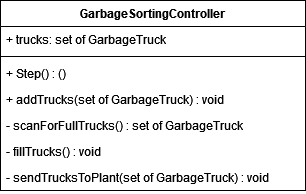

The diagram above was exported from draw.io. Its source (the exported page's mxGraphModel, read from the mxfile embedded in the PNG):
<mxGraphModel dx="2062" dy="1112" grid="1" gridSize="10" guides="1" tooltips="1" connect="1" arrows="1" fold="1" page="1" pageScale="1" pageWidth="1169" pageHeight="827" math="0" shadow="0">
  <root>
    <mxCell id="gQ6OW1BgdZlBEcL7qIFe-0" />
    <mxCell id="gQ6OW1BgdZlBEcL7qIFe-1" parent="gQ6OW1BgdZlBEcL7qIFe-0" />
    <mxCell id="oYMdssDH15_4oeEGwHwc-0" value="GarbageSortingController" style="swimlane;fontStyle=1;align=center;verticalAlign=top;childLayout=stackLayout;horizontal=1;startSize=26;horizontalStack=0;resizeParent=1;resizeParentMax=0;resizeLast=0;collapsible=1;marginBottom=0;" parent="gQ6OW1BgdZlBEcL7qIFe-1" vertex="1">
      <mxGeometry x="432" y="344" width="305" height="190" as="geometry" />
    </mxCell>
    <mxCell id="oYMdssDH15_4oeEGwHwc-1" value="+ trucks: set of GarbageTruck" style="text;strokeColor=none;fillColor=none;align=left;verticalAlign=top;spacingLeft=4;spacingRight=4;overflow=hidden;rotatable=0;points=[[0,0.5],[1,0.5]];portConstraint=eastwest;" parent="oYMdssDH15_4oeEGwHwc-0" vertex="1">
      <mxGeometry y="26" width="305" height="26" as="geometry" />
    </mxCell>
    <mxCell id="oYMdssDH15_4oeEGwHwc-5" value="" style="line;strokeWidth=1;fillColor=none;align=left;verticalAlign=middle;spacingTop=-1;spacingLeft=3;spacingRight=3;rotatable=0;labelPosition=right;points=[];portConstraint=eastwest;" parent="oYMdssDH15_4oeEGwHwc-0" vertex="1">
      <mxGeometry y="52" width="305" height="8" as="geometry" />
    </mxCell>
    <mxCell id="oYMdssDH15_4oeEGwHwc-4" value="+ Step() : () " style="text;strokeColor=none;fillColor=none;align=left;verticalAlign=top;spacingLeft=4;spacingRight=4;overflow=hidden;rotatable=0;points=[[0,0.5],[1,0.5]];portConstraint=eastwest;" parent="oYMdssDH15_4oeEGwHwc-0" vertex="1">
      <mxGeometry y="60" width="305" height="26" as="geometry" />
    </mxCell>
    <mxCell id="oYMdssDH15_4oeEGwHwc-6" value="+ addTrucks(set of GarbageTruck) : void" style="text;strokeColor=none;fillColor=none;align=left;verticalAlign=top;spacingLeft=4;spacingRight=4;overflow=hidden;rotatable=0;points=[[0,0.5],[1,0.5]];portConstraint=eastwest;" parent="oYMdssDH15_4oeEGwHwc-0" vertex="1">
      <mxGeometry y="86" width="305" height="26" as="geometry" />
    </mxCell>
    <mxCell id="oYMdssDH15_4oeEGwHwc-7" value="- scanForFullTrucks() : set of GarbageTruck" style="text;strokeColor=none;fillColor=none;align=left;verticalAlign=top;spacingLeft=4;spacingRight=4;overflow=hidden;rotatable=0;points=[[0,0.5],[1,0.5]];portConstraint=eastwest;" parent="oYMdssDH15_4oeEGwHwc-0" vertex="1">
      <mxGeometry y="112" width="305" height="26" as="geometry" />
    </mxCell>
    <mxCell id="oYMdssDH15_4oeEGwHwc-8" value="- fillTrucks() : void" style="text;strokeColor=none;fillColor=none;align=left;verticalAlign=top;spacingLeft=4;spacingRight=4;overflow=hidden;rotatable=0;points=[[0,0.5],[1,0.5]];portConstraint=eastwest;" parent="oYMdssDH15_4oeEGwHwc-0" vertex="1">
      <mxGeometry y="138" width="305" height="26" as="geometry" />
    </mxCell>
    <mxCell id="oYMdssDH15_4oeEGwHwc-9" value="- sendTrucksToPlant(set of GarbageTruck) : void" style="text;strokeColor=none;fillColor=none;align=left;verticalAlign=top;spacingLeft=4;spacingRight=4;overflow=hidden;rotatable=0;points=[[0,0.5],[1,0.5]];portConstraint=eastwest;" parent="oYMdssDH15_4oeEGwHwc-0" vertex="1">
      <mxGeometry y="164" width="305" height="26" as="geometry" />
    </mxCell>
  </root>
</mxGraphModel>